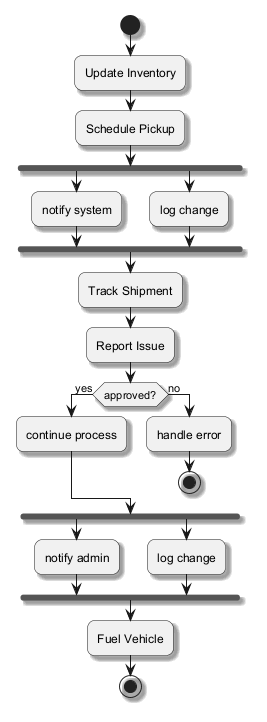

The diagram above was rendered by PlantUML. Its source (embedded in the PNG):
@startuml
skinparam backgroundColor #FFFFFF
skinparam roundCorner 15
skinparam shadowing true
start
:Update Inventory;
:Schedule Pickup;
fork
:notify system;
fork again
:log change;
end fork
:Track Shipment;
:Report Issue;
if (approved?) then (yes)
:continue process;
else (no)
:handle error;
stop
endif
fork
:notify admin;
fork again
:log change;
end fork
:Fuel Vehicle;
stop
@enduml